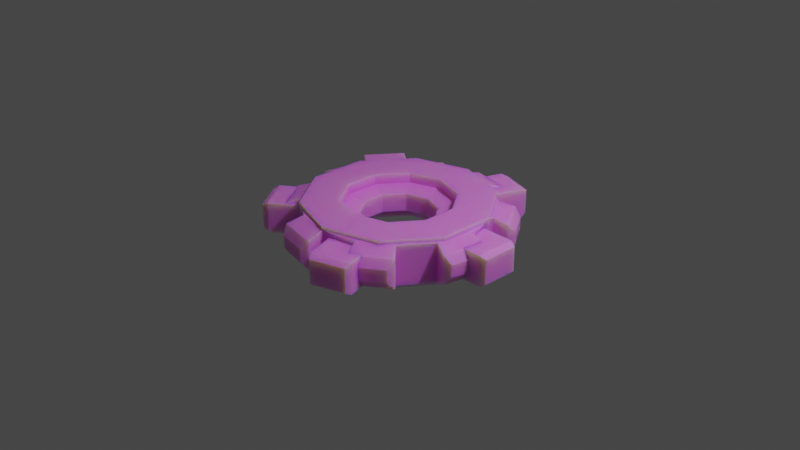 # Source: Cogs.blend  (saved by Blender 3.6.11; exported with 4.5.12 LTS)
import bpy
from mathutils import Matrix  # noqa: F401  (used for matrix-valued properties, if any)

bpy.ops.wm.read_factory_settings(use_empty=True)
scene = bpy.context.scene
scene.name = 'Scene'

# ---- collections
col_collection = bpy.data.collections.new('Collection'); scene.collection.children.link(col_collection)

# ---- images (referenced by path relative to the original .blend; pixels are not part of the script)
import os
ASSET_DIR = os.environ.get("B2B_ASSET_DIR", "")  # directory of the original .blend (textures are referenced by path, not embedded)
HERE = os.path.dirname(os.path.abspath(__file__))  # packed textures are extracted next to this script under _unpacked/

def load_image(name, relpath, width, height, colorspace="sRGB"):
    """Load a texture the original file referenced (path relative to the .blend, or extracted next to this script)."""
    p = next((c for c in (os.path.join(HERE, relpath), os.path.join(ASSET_DIR, relpath)) if relpath and os.path.exists(c)), "")
    if p:
        img = bpy.data.images.load(p, check_existing=True)
        img.name = name
    else:  # same state as the original file: an image datablock whose file is absent (Cycles renders it pink)
        img = bpy.data.images.new(name, width, height)
        img.source = "FILE"
        img.filepath = "//" + (relpath or name)
    img.colorspace_settings.name = colorspace
    return img
img_rust_texture_jpg = load_image('rust_texture.jpg', 'rust_texture.jpg', 1024, 1024, 'sRGB')

# ---- materials (node trees are filled in below, after node groups)
mat_cog = bpy.data.materials.new('Cog')
mat_cog.use_transparent_shadow = False

# ---- material node trees
mat_cog.use_nodes = True; mat_cog.node_tree.nodes.clear()
_N = mat_cog.node_tree.nodes; _L = mat_cog.node_tree.links
n0 = _N.new('ShaderNodeBsdfPrincipled'); n0.name = 'Principled BSDF'; n0.location = (10, 300)
n0.distribution = 'GGX'
n0.subsurface_method = 'RANDOM_WALK_SKIN'
n0.inputs[3].default_value = 1.45
n0.inputs[8].default_value = 1.0
n0.inputs[27].default_value = (0.0, 0.0, 0.0, 1.0)
n0.inputs[28].default_value = 1.0
n1 = _N.new('ShaderNodeOutputMaterial'); n1.name = 'Material Output'; n1.location = (300, 300)
n2 = _N.new('ShaderNodeTexImage'); n2.name = 'Image Texture'; n2.location = (-671, 154)
n2.image = img_rust_texture_jpg
n3 = _N.new('ShaderNodeMix'); n3.name = 'Mix'; n3.location = (-160, 180)
n3.data_type = 'RGBA'
n3.inputs[7].default_value = (0.8, 0.8, 0.8, 1.0)
_L.new(n0.outputs[0], n1.inputs[0])
_L.new(n2.outputs[0], n3.inputs[6])
_L.new(n2.outputs[0], n3.inputs[0])
_L.new(n2.outputs[0], n0.inputs[10])
_L.new(n3.outputs[2], n0.inputs[0])
n1.is_active_output = True

# ---- world
world_world = bpy.data.worlds.new('World'); scene.world = world_world
world_world.use_nodes = True; world_world.node_tree.nodes.clear()
_N = world_world.node_tree.nodes; _L = world_world.node_tree.links
n0 = _N.new('ShaderNodeOutputWorld'); n0.name = 'World Output'; n0.location = (300, 300)
n1 = _N.new('ShaderNodeBackground'); n1.name = 'Background'; n1.location = (10, 300)
n1.inputs[0].default_value = (0.05088, 0.05088, 0.05088, 1.0)
_L.new(n1.outputs[0], n0.inputs[0])
n0.is_active_output = True
world_world.color = (0.05088, 0.05088, 0.05088)
world_world.use_sun_shadow = False
world_world.sun_shadow_jitter_overblur = 0.0

# ---- cameras
cam_camera = bpy.data.cameras.new('Camera')
cam_camera.clip_end = 100.0
cam_camera.ortho_scale = 7.314

# ---- lights
light_light = bpy.data.lights.new('Light', 'POINT')
light_light.transmission_factor = 0.0
light_light.energy = 1000.0
light_light.shadow_soft_size = 0.1
light_light.shadow_maximum_resolution = 0.006
light_light.use_absolute_resolution = True

# ---- meshes
me_cylinder = bpy.data.meshes.new('Cylinder')
me_cylinder.from_pydata([(-2.455e-07, 1.0, -0.215), (-2.455e-07, 1.0, 0.215), (0.3827, 0.9239, -0.215), (0.3827, 0.9239, 0.215), (0.7071, 0.7071, -0.215), (0.7071, 0.7071, 0.215), (0.9239, 0.3827, -0.215), (0.9239, 0.3827, 0.215), (1.0, -1.148e-07, -0.215), (1.0, -1.148e-07, 0.215), (0.9239, -0.3827, -0.215), (0.9239, -0.3827, 0.215), (0.7071, -0.7071, -0.215), (0.7071, -0.7071, 0.215), (0.3827, -0.9239, -0.215), (0.3827, -0.9239, 0.215), (-2.455e-07, -1.0, -0.215), (-2.455e-07, -1.0, 0.215), (-0.3827, -0.9239, -0.215), (-0.3827, -0.9239, 0.215), (-0.7071, -0.7071, -0.215), (-0.7071, -0.7071, 0.215), (-0.9239, -0.3827, -0.215), (-0.9239, -0.3827, 0.215), (-1.0, -1.148e-07, -0.215), (-1.0, -1.148e-07, 0.215), (-0.9239, 0.3827, -0.215), (-0.9239, 0.3827, 0.215), (-0.7071, 0.7071, -0.215), (-0.7071, 0.7071, 0.215), (-0.3827, 0.9239, -0.215), (-0.3827, 0.9239, 0.215), (-2.455e-07, 0.7421, -0.2069), (-2.455e-07, 0.7421, 0.2069), (0.284, 0.6856, -0.2069), (0.284, 0.6856, 0.2069), (0.5247, 0.5247, -0.2069), (0.5247, 0.5247, 0.2069), (0.6856, 0.284, -0.2069), (0.6856, 0.284, 0.2069), (0.7421, -1.455e-07, -0.2069), (0.7421, -1.455e-07, 0.2069), (0.6856, -0.284, -0.2069), (0.6856, -0.284, 0.2069), (0.5247, -0.5247, -0.2069), (0.5247, -0.5247, 0.2069), (0.284, -0.6856, -0.2069), (0.284, -0.6856, 0.2069), (-2.455e-07, -0.7421, -0.2069), (-2.455e-07, -0.7421, 0.2069), (-0.284, -0.6856, -0.2069), (-0.284, -0.6856, 0.2069), (-0.5247, -0.5247, -0.2069), (-0.5247, -0.5247, 0.2069), (-0.6856, -0.284, -0.2069), (-0.6856, -0.284, 0.2069), (-0.7421, -1.455e-07, -0.2069), (-0.7421, -1.455e-07, 0.2069), (-0.6856, 0.284, -0.2069), (-0.6856, 0.284, 0.2069), (-0.5247, 0.5247, -0.2069), (-0.5247, 0.5247, 0.2069), (-0.284, 0.6856, -0.2069), (-0.284, 0.6856, 0.2069), (-5.575e-07, 0.7456, -0.09166), (-5.575e-07, 0.7456, 0.09166), (0.2853, 0.6889, -0.09166), (0.2853, 0.6889, 0.09166), (0.5272, 0.5272, -0.09166), (0.5272, 0.5272, 0.09166), (0.6889, 0.2853, -0.09166), (0.6889, 0.2853, 0.09166), (0.7456, -1.064e-07, -0.09166), (0.7456, -1.064e-07, 0.09166), (0.6889, -0.2853, -0.09166), (0.6889, -0.2853, 0.09166), (0.5272, -0.5272, -0.09166), (0.5272, -0.5272, 0.09166), (0.2853, -0.6889, -0.09166), (0.2853, -0.6889, 0.09166), (-5.575e-07, -0.7456, -0.09166), (-5.575e-07, -0.7456, 0.09166), (-0.2853, -0.6889, -0.09166), (-0.2853, -0.6889, 0.09166), (-0.5272, -0.5272, -0.09166), (-0.5272, -0.5272, 0.09166), (-0.6889, -0.2853, -0.09166), (-0.6889, -0.2853, 0.09166), (-0.7456, -1.064e-07, -0.09166), (-0.7456, -1.064e-07, 0.09166), (-0.6889, 0.2853, -0.09166), (-0.6889, 0.2853, 0.09166), (-0.5272, 0.5272, -0.09166), (-0.5272, 0.5272, 0.09166), (-0.2853, 0.6889, -0.09166), (-0.2853, 0.6889, 0.09166), (-8.886e-07, 0.4651, -0.05718), (-8.886e-07, 0.4651, 0.05718), (0.178, 0.4297, -0.05718), (0.178, 0.4297, 0.05718), (0.3289, 0.3289, -0.05718), (0.3289, 0.3289, 0.05718), (0.4297, 0.178, -0.05718), (0.4297, 0.178, 0.05718), (0.4651, -1.544e-07, -0.05718), (0.4651, -1.544e-07, 0.05718), (0.4297, -0.178, -0.05718), (0.4297, -0.178, 0.05718), (0.3289, -0.3289, -0.05718), (0.3289, -0.3289, 0.05718), (0.178, -0.4297, -0.05718), (0.178, -0.4297, 0.05718), (-8.886e-07, -0.4651, -0.05718), (-8.886e-07, -0.4651, 0.05718), (-0.178, -0.4297, -0.05718), (-0.178, -0.4297, 0.05718), (-0.3289, -0.3289, -0.05718), (-0.3289, -0.3289, 0.05718), (-0.4297, -0.178, -0.05718), (-0.4297, -0.178, 0.05718), (-0.4651, -1.544e-07, -0.05718), (-0.4651, -1.544e-07, 0.05718), (-0.4297, 0.178, -0.05718), (-0.4297, 0.178, 0.05718), (-0.3289, 0.3289, -0.05718), (-0.3289, 0.3289, 0.05718), (-0.178, 0.4297, -0.05718), (-0.178, 0.4297, 0.05718), (-2.455e-07, 1.0, -0.215), (0.3827, 0.9239, -0.215), (0.3827, 0.9239, 0.215), (-2.455e-07, 1.0, 0.215), (0.7071, 0.7071, 0.215), (0.7071, 0.7071, -0.215), (0.9239, 0.3827, -0.215), (0.9239, 0.3827, 0.215), (1.0, -1.148e-07, 0.215), (1.0, -1.148e-07, -0.215), (0.9239, -0.3827, -0.215), (0.9239, -0.3827, 0.215), (0.7071, -0.7071, 0.215), (0.7071, -0.7071, -0.215), (0.3827, -0.9239, -0.215), (0.3827, -0.9239, 0.215), (-2.455e-07, -1.0, 0.215), (-2.455e-07, -1.0, -0.215), (-0.3827, -0.9239, -0.215), (-0.3827, -0.9239, 0.215), (-0.7071, -0.7071, 0.215), (-0.7071, -0.7071, -0.215), (-0.9239, -0.3827, -0.215), (-0.9239, -0.3827, 0.215), (-1.0, -1.148e-07, 0.215), (-1.0, -1.148e-07, -0.215), (-0.9239, 0.3827, -0.215), (-0.9239, 0.3827, 0.215), (-0.7071, 0.7071, 0.215), (-0.7071, 0.7071, -0.215), (-0.3827, 0.9239, -0.215), (-0.3827, 0.9239, 0.215), (-1.463e-07, 1.177, -0.1556), (0.06505, 1.23, -0.06734), (0.4037, 1.161, -0.06734), (0.4455, 1.088, -0.1557), (0.4455, 1.088, 0.1557), (0.4037, 1.161, 0.06734), (0.06505, 1.23, 0.06734), (-1.463e-07, 1.177, 0.1556), (0.8215, 0.8306, 0.1565), (0.9025, 0.8233, 0.06734), (0.9025, 0.8233, -0.06734), (0.8215, 0.8306, -0.1565), (1.095, 0.531, -0.06734), (1.073, 0.4493, -0.1567), (1.073, 0.4493, 0.1567), (1.095, 0.531, 0.06734), (1.16, -4.474e-08, 0.1571), (1.212, -0.06512, 0.06734), (1.212, -0.06512, -0.06734), (1.16, -4.474e-08, -0.1571), (1.144, -0.4105, -0.06734), (1.072, -0.4489, -0.157), (1.072, -0.4489, 0.157), (1.144, -0.4105, 0.06734), (0.8222, -0.8314, 0.1561), (0.8111, -0.916, 0.06734), (0.8111, -0.916, -0.06734), (0.8222, -0.8314, -0.1561), (0.5236, -1.111, -0.06734), (0.4452, -1.087, -0.1559), (0.4452, -1.087, 0.1559), (0.5236, -1.111, 0.06734), (-1.463e-07, -1.177, 0.1556), (-0.06505, -1.23, 0.06734), (-0.06505, -1.23, -0.06734), (-1.463e-07, -1.177, -0.1556), (-0.4037, -1.161, -0.06734), (-0.4455, -1.088, -0.1557), (-0.4455, -1.088, 0.1557), (-0.4037, -1.161, 0.06734), (-0.8215, -0.8306, 0.1565), (-0.9025, -0.8233, 0.06734), (-0.9025, -0.8233, -0.06734), (-0.8215, -0.8306, -0.1565), (-1.095, -0.531, -0.06734), (-1.073, -0.4493, -0.1567), (-1.073, -0.4493, 0.1567), (-1.095, -0.531, 0.06734), (-1.16, -4.474e-08, 0.1571), (-1.212, 0.06512, 0.06734), (-1.212, 0.06512, -0.06734), (-1.16, -4.474e-08, -0.1571), (-1.144, 0.4105, -0.06734), (-1.072, 0.4489, -0.157), (-1.072, 0.4489, 0.157), (-1.144, 0.4105, 0.06734), (-0.8222, 0.8314, 0.1561), (-0.8111, 0.916, 0.06734), (-0.8111, 0.916, -0.06734), (-0.8222, 0.8314, -0.1561), (-0.5236, 1.111, -0.06734), (-0.4452, 1.087, -0.1559), (-0.4452, 1.087, 0.1559), (-0.5236, 1.111, 0.06734)], [], [(6, 4, 133, 134), (2, 3, 5, 4), (13, 15, 143, 140), (6, 7, 9, 8), (23, 22, 150, 151), (10, 11, 13, 12), (4, 5, 132, 133), (14, 15, 17, 16), (14, 12, 141, 142), (18, 19, 21, 20), (21, 23, 151, 148), (22, 23, 25, 24), (31, 30, 158, 159), (26, 27, 29, 28), (12, 13, 140, 141), (30, 31, 1, 0), (27, 25, 57, 59), (16, 18, 50, 48), (19, 17, 49, 51), (8, 10, 42, 40), (26, 28, 60, 58), (0, 2, 34, 32), (11, 9, 41, 43), (29, 27, 59, 61), (3, 1, 33, 35), (18, 20, 52, 50), (21, 19, 51, 53), (10, 12, 44, 42), (28, 30, 62, 60), (13, 11, 43, 45), (31, 29, 61, 63), (2, 4, 36, 34), (20, 22, 54, 52), (5, 3, 35, 37), (23, 21, 53, 55), (12, 14, 46, 44), (30, 0, 32, 62), (15, 13, 45, 47), (1, 31, 63, 33), (4, 6, 38, 36), (22, 24, 56, 54), (7, 5, 37, 39), (25, 23, 55, 57), (14, 16, 48, 46), (17, 15, 47, 49), (6, 8, 40, 38), (24, 26, 58, 56), (9, 7, 39, 41), (51, 49, 81, 83), (36, 38, 70, 68), (33, 63, 95, 65), (50, 52, 84, 82), (39, 37, 69, 71), (53, 51, 83, 85), (38, 40, 72, 70), (52, 54, 86, 84), (41, 39, 71, 73), (55, 53, 85, 87), (40, 42, 74, 72), (54, 56, 88, 86), (43, 41, 73, 75), (57, 55, 87, 89), (42, 44, 76, 74), (56, 58, 90, 88), (45, 43, 75, 77), (59, 57, 89, 91), (44, 46, 78, 76), (58, 60, 92, 90), (47, 45, 77, 79), (32, 34, 66, 64), (61, 59, 91, 93), (46, 48, 80, 78), (35, 33, 65, 67), (60, 62, 94, 92), (49, 47, 79, 81), (34, 36, 68, 66), (63, 61, 93, 95), (48, 50, 82, 80), (37, 35, 67, 69), (62, 32, 64, 94), (79, 77, 109, 111), (64, 66, 98, 96), (93, 91, 123, 125), (78, 80, 112, 110), (67, 65, 97, 99), (92, 94, 126, 124), (81, 79, 111, 113), (66, 68, 100, 98), (95, 93, 125, 127), (80, 82, 114, 112), (69, 67, 99, 101), (94, 64, 96, 126), (83, 81, 113, 115), (68, 70, 102, 100), (65, 95, 127, 97), (82, 84, 116, 114), (71, 69, 101, 103), (85, 83, 115, 117), (70, 72, 104, 102), (84, 86, 118, 116), (73, 71, 103, 105), (87, 85, 117, 119), (72, 74, 106, 104), (86, 88, 120, 118), (75, 73, 105, 107), (89, 87, 119, 121), (74, 76, 108, 106), (88, 90, 122, 120), (77, 75, 107, 109), (91, 89, 121, 123), (76, 78, 110, 108), (90, 92, 124, 122), (97, 127, 126, 96), (127, 125, 124, 126), (125, 123, 122, 124), (123, 121, 120, 122), (121, 119, 118, 120), (119, 117, 116, 118), (117, 115, 114, 116), (115, 113, 112, 114), (113, 111, 110, 112), (111, 109, 108, 110), (109, 107, 106, 108), (107, 105, 104, 106), (105, 103, 102, 104), (103, 101, 100, 102), (101, 99, 98, 100), (99, 97, 96, 98), (149, 148, 200, 203), (135, 134, 173, 174), (146, 145, 195, 197), (134, 133, 171, 173), (147, 146, 197, 198), (158, 157, 219, 221), (131, 130, 164, 167), (15, 14, 142, 143), (5, 7, 135, 132), (7, 6, 134, 135), (24, 25, 152, 153), (26, 24, 153, 154), (16, 17, 144, 145), (25, 27, 155, 152), (18, 16, 145, 146), (8, 9, 136, 137), (27, 26, 154, 155), (17, 19, 147, 144), (10, 8, 137, 138), (2, 0, 128, 129), (19, 18, 146, 147), (9, 11, 139, 136), (1, 3, 130, 131), (11, 10, 138, 139), (28, 29, 156, 157), (0, 1, 131, 128), (30, 28, 157, 158), (3, 2, 129, 130), (20, 21, 148, 149), (29, 31, 159, 156), (22, 20, 149, 150), (128, 131, 167, 160), (132, 135, 174, 168), (136, 139, 182, 176), (140, 143, 190, 184), (144, 147, 198, 192), (148, 151, 206, 200), (152, 155, 214, 208), (156, 159, 222, 216), (133, 132, 168, 171), (202, 201, 207, 204), (137, 136, 176, 179), (151, 150, 205, 206), (178, 177, 183, 180), (150, 149, 203, 205), (139, 138, 181, 182), (153, 152, 208, 211), (138, 137, 179, 181), (210, 209, 215, 212), (141, 140, 184, 187), (155, 154, 213, 214), (186, 185, 191, 188), (154, 153, 211, 213), (143, 142, 189, 190), (161, 166, 165, 162), (157, 156, 216, 219), (142, 141, 187, 189), (170, 169, 175, 172), (218, 217, 223, 220), (145, 144, 192, 195), (130, 129, 163, 164), (159, 158, 221, 222), (194, 193, 199, 196), (161, 162, 163, 160), (165, 166, 167, 164), (160, 167, 166, 161), (164, 163, 162, 165), (169, 170, 171, 168), (170, 172, 173, 171), (175, 169, 168, 174), (174, 173, 172, 175), (177, 178, 179, 176), (178, 180, 181, 179), (183, 177, 176, 182), (182, 181, 180, 183), (185, 186, 187, 184), (186, 188, 189, 187), (191, 185, 184, 190), (190, 189, 188, 191), (193, 194, 195, 192), (194, 196, 197, 195), (199, 193, 192, 198), (198, 197, 196, 199), (201, 202, 203, 200), (202, 204, 205, 203), (207, 201, 200, 206), (206, 205, 204, 207), (209, 210, 211, 208), (210, 212, 213, 211), (215, 209, 208, 214), (214, 213, 212, 215), (217, 218, 219, 216), (218, 220, 221, 219), (223, 217, 216, 222), (222, 221, 220, 223), (129, 128, 160, 163)])
_uv = me_cylinder.uv_layers.new(name='UVMap')
_uv.uv.foreach_set('vector', [0.4448, 0.4448, 0.4448, 0.4448, 0.4448, 0.4448, 0.4448, 0.4448, 0.8673, 0.5665, 0.8673, 0.469, 0.9297, 0.469, 0.9297, 0.5665, 0.4448, 0.4448, 0.4448, 0.4448, 0.4448, 0.4448, 0.4448, 0.4448, 0.7764, 0.9048, 0.7764, 0.8073, 0.8649, 0.8073, 0.8649, 0.9048, 0.4448, 0.4448, 0.4448, 0.4448, 0.4448, 0.4448, 0.4448, 0.4448, 0.8549, 0.3321, 0.8549, 0.2346, 0.9175, 0.2346, 0.9175, 0.3321, 0.4448, 0.4448, 0.4448, 0.4448, 0.4448, 0.4448, 0.4448, 0.4448, 0.8549, 0.09751, 0.8549, 0.0, 0.9433, 0.0, 0.9433, 0.09751, 0.4448, 0.4448, 0.4448, 0.4448, 0.4448, 0.4448, 0.4448, 0.4448, 0.8649, 0.9048, 0.8649, 0.8073, 0.9274, 0.8073, 0.9274, 0.9048, 0.4448, 0.4448, 0.4448, 0.4448, 0.4448, 0.4448, 0.4448, 0.4448, 0.4448, 0.9071, 0.4448, 0.8096, 0.5333, 0.8096, 0.5333, 0.9071, 0.4448, 0.4448, 0.4448, 0.4448, 0.4448, 0.4448, 0.4448, 0.4448, 0.8549, 0.4296, 0.8549, 0.3321, 0.9175, 0.3321, 0.9175, 0.4296, 0.4448, 0.4448, 0.4448, 0.4448, 0.4448, 0.4448, 0.4448, 0.4448, 0.8549, 0.195, 0.8549, 0.09751, 0.9433, 0.09751, 0.9433, 0.195, 0.09642, 0.4109, 0.03386, 0.3484, 0.08248, 0.3159, 0.1289, 0.3623, 0.3484, 0.4786, 0.4109, 0.5412, 0.3623, 0.5737, 0.3159, 0.5273, 0.03386, 0.09642, 0.09642, 0.03386, 0.1289, 0.08248, 0.08248, 0.1289, 0.03386, 0.5412, 0.09642, 0.4786, 0.1289, 0.5273, 0.08248, 0.5737, 0.3484, 0.8557, 0.2666, 0.8896, 0.2552, 0.8322, 0.3159, 0.8071, 0.09642, 0.8557, 0.03386, 0.7932, 0.08248, 0.7607, 0.1289, 0.8071, 0.3484, 0.03386, 0.4109, 0.09642, 0.3623, 0.1289, 0.3159, 0.08248, 0.1782, 0.4448, 0.09642, 0.4109, 0.1289, 0.3623, 0.1896, 0.3874, 0.4109, 0.3484, 0.3484, 0.4109, 0.3159, 0.3623, 0.3623, 0.3159, 0.4109, 0.5412, 0.4448, 0.6229, 0.3874, 0.6344, 0.3623, 0.5737, -2.764e-08, 0.1782, 0.03386, 0.09642, 0.08248, 0.1289, 0.05736, 0.1896, 0.09642, 0.4786, 0.1782, 0.4448, 0.1896, 0.5021, 0.1289, 0.5273, 0.2666, 0.8896, 0.1782, 0.8896, 0.1896, 0.8322, 0.2552, 0.8322, 0.2666, -6.31e-09, 0.3484, 0.03386, 0.3159, 0.08248, 0.2552, 0.05736, 0.2666, 0.4448, 0.1782, 0.4448, 0.1896, 0.3874, 0.2552, 0.3874, 0.03386, 0.7932, -1.501e-08, 0.7114, 0.05736, 0.7, 0.08248, 0.7607, 0.4448, 0.6229, 0.4448, 0.7114, 0.3874, 0.7, 0.3874, 0.6344, 0.4448, 0.2666, 0.4109, 0.3484, 0.3623, 0.3159, 0.3874, 0.2552, -2.74e-08, 0.2666, -2.764e-08, 0.1782, 0.05736, 0.1896, 0.05736, 0.2552, 0.1782, 0.4448, 0.2666, 0.4448, 0.2552, 0.5021, 0.1896, 0.5021, 0.1782, 0.8896, 0.09642, 0.8557, 0.1289, 0.8071, 0.1896, 0.8322, 0.1782, -6.069e-09, 0.2666, -6.31e-09, 0.2552, 0.05736, 0.1896, 0.05736, 0.3484, 0.4109, 0.2666, 0.4448, 0.2552, 0.3874, 0.3159, 0.3623, -1.501e-08, 0.7114, -1.477e-08, 0.6229, 0.05736, 0.6344, 0.05736, 0.7, 0.4448, 0.7114, 0.4109, 0.7932, 0.3623, 0.7607, 0.3874, 0.7, 0.4448, 0.1782, 0.4448, 0.2666, 0.3874, 0.2552, 0.3874, 0.1896, 0.03386, 0.3484, -2.74e-08, 0.2666, 0.05736, 0.2552, 0.08248, 0.3159, 0.2666, 0.4448, 0.3484, 0.4786, 0.3159, 0.5273, 0.2552, 0.5021, 0.09642, 0.03386, 0.1782, -6.069e-09, 0.1896, 0.05736, 0.1289, 0.08248, -1.477e-08, 0.6229, 0.03386, 0.5412, 0.08248, 0.5737, 0.05736, 0.6344, 0.4109, 0.7932, 0.3484, 0.8557, 0.3159, 0.8071, 0.3623, 0.7607, 0.4109, 0.09642, 0.4448, 0.1782, 0.3874, 0.1896, 0.3623, 0.1289, 0.8026, 0.2341, 0.8026, 0.1735, 0.8287, 0.1737, 0.8287, 0.2346, 0.8026, 0.6564, 0.8026, 0.5958, 0.8287, 0.596, 0.8287, 0.6569, 0.7764, 0.6427, 0.7764, 0.577, 0.8026, 0.5769, 0.8026, 0.6428, 0.8287, 0.2352, 0.8287, 0.2816, 0.8026, 0.2812, 0.8026, 0.2346, 0.8287, 0.1077, 0.8287, 0.04703, 0.8549, 0.04658, 0.8549, 0.1075, 0.8287, 0.2816, 0.8287, 0.2352, 0.8549, 0.2346, 0.8549, 0.2812, 0.8026, 0.5958, 0.8026, 0.5302, 0.8287, 0.53, 0.8287, 0.596, 0.8287, 0.2816, 0.8287, 0.3422, 0.8026, 0.3421, 0.8026, 0.2812, 0.8287, 0.1733, 0.8287, 0.1077, 0.8549, 0.1075, 0.8549, 0.1735, 0.8287, 0.3422, 0.8287, 0.2816, 0.8549, 0.2812, 0.8549, 0.3421, 0.8026, 0.5302, 0.8026, 0.4695, 0.8287, 0.469, 0.8287, 0.53, 0.8287, 0.3422, 0.8287, 0.4079, 0.8026, 0.408, 0.8026, 0.3421, 0.8287, 0.234, 0.8287, 0.1733, 0.8549, 0.1735, 0.8549, 0.2344, 0.8287, 0.4079, 0.8287, 0.3422, 0.8549, 0.3421, 0.8549, 0.408, 0.8026, 0.2352, 0.8026, 0.2817, 0.7764, 0.2813, 0.7764, 0.2346, 0.8287, 0.4079, 0.8287, 0.4686, 0.8026, 0.469, 0.8026, 0.408, 0.8026, 0.04716, 0.8026, 0.0006644, 0.8287, 4.322e-09, 0.8287, 0.04672, 0.8287, 0.4686, 0.8287, 0.4079, 0.8549, 0.408, 0.8549, 0.469, 0.8026, 0.2817, 0.8026, 0.3424, 0.7764, 0.3423, 0.7764, 0.2813, 0.7764, 0.2339, 0.7764, 0.1874, 0.8026, 0.1879, 0.8026, 0.2346, 0.8026, 0.1079, 0.8026, 0.04716, 0.8287, 0.04672, 0.8287, 0.1077, 0.7764, 0.06107, 0.7764, 0.0004453, 0.8026, 8.051e-09, 0.8026, 0.06091, 0.7764, 0.5163, 0.7764, 0.4698, 0.8026, 0.4692, 0.8026, 0.5159, 0.8026, 0.3424, 0.8026, 0.4081, 0.7764, 0.4082, 0.7764, 0.3423, 0.7764, 0.7033, 0.7764, 0.6427, 0.8026, 0.6428, 0.8026, 0.7037, 0.7764, 0.1874, 0.7764, 0.1267, 0.8026, 0.1269, 0.8026, 0.1879, 0.8026, 0.1735, 0.8026, 0.1079, 0.8287, 0.1077, 0.8287, 0.1737, 0.8026, 0.7028, 0.8026, 0.6564, 0.8287, 0.6569, 0.8287, 0.7035, 0.7764, 0.577, 0.7764, 0.5163, 0.8026, 0.5159, 0.8026, 0.5769, 0.8026, 0.4081, 0.8026, 0.4687, 0.7764, 0.4692, 0.7764, 0.4082, 0.8287, 0.04703, 0.8287, 0.0006658, 0.8549, 3.18e-09, 0.8549, 0.04658, 0.7764, 0.1267, 0.7764, 0.06107, 0.8026, 0.06091, 0.8026, 0.1269, 0.47, 0.07189, 0.5167, 0.02524, 0.552, 0.07813, 0.5229, 0.1072, 0.4448, 0.5305, 0.4448, 0.4645, 0.5072, 0.4769, 0.5072, 0.518, 0.7045, 0.3064, 0.6436, 0.3316, 0.6312, 0.2693, 0.6692, 0.2535, 0.7512, 0.4035, 0.7764, 0.4645, 0.7141, 0.4769, 0.6983, 0.4389, 0.7764, 0.1328, 0.7764, 0.1988, 0.7141, 0.1864, 0.7141, 0.1452, 0.5167, 0.638, 0.47, 0.5914, 0.5229, 0.5561, 0.552, 0.5852, 0.4448, 0.1328, 0.47, 0.07189, 0.5229, 0.1072, 0.5072, 0.1452, 0.4448, 0.4645, 0.47, 0.4035, 0.5229, 0.4389, 0.5072, 0.4769, 0.7512, 0.2598, 0.7045, 0.3064, 0.6692, 0.2535, 0.6983, 0.2244, 0.7764, 0.4645, 0.7764, 0.5305, 0.7141, 0.518, 0.7141, 0.4769, 0.7512, 0.07189, 0.7764, 0.1328, 0.7141, 0.1452, 0.6983, 0.1072, 0.47, 0.5914, 0.4448, 0.5305, 0.5072, 0.518, 0.5229, 0.5561, 0.4448, 0.1988, 0.4448, 0.1328, 0.5072, 0.1452, 0.5072, 0.1864, 0.47, 0.4035, 0.5167, 0.3569, 0.552, 0.4098, 0.5229, 0.4389, 0.7764, 0.1988, 0.7512, 0.2598, 0.6983, 0.2244, 0.7141, 0.1864, 0.7764, 0.5305, 0.7512, 0.5914, 0.6983, 0.5561, 0.7141, 0.518, 0.7045, 0.02525, 0.7512, 0.07189, 0.6983, 0.1072, 0.6692, 0.07813, 0.47, 0.2598, 0.4448, 0.1988, 0.5072, 0.1864, 0.5229, 0.2244, 0.5167, 0.3569, 0.5776, 0.3316, 0.59, 0.394, 0.552, 0.4098, 0.7512, 0.5914, 0.7045, 0.638, 0.6692, 0.5852, 0.6983, 0.5561, 0.6436, 2.819e-08, 0.7045, 0.02525, 0.6692, 0.07813, 0.6312, 0.06238, 0.5167, 0.3064, 0.47, 0.2598, 0.5229, 0.2244, 0.552, 0.2535, 0.5776, 0.3316, 0.6436, 0.3316, 0.6312, 0.394, 0.59, 0.394, 0.7045, 0.638, 0.6436, 0.6633, 0.6312, 0.6009, 0.6692, 0.5852, 0.5776, -1.554e-09, 0.6436, 2.819e-08, 0.6312, 0.06238, 0.59, 0.06238, 0.5776, 0.3316, 0.5167, 0.3064, 0.552, 0.2535, 0.59, 0.2693, 0.6436, 0.3316, 0.7045, 0.3569, 0.6692, 0.4098, 0.6312, 0.394, 0.6436, 0.6633, 0.5776, 0.6633, 0.59, 0.6009, 0.6312, 0.6009, 0.5167, 0.02524, 0.5776, -1.554e-09, 0.59, 0.06238, 0.552, 0.07813, 0.6436, 0.3316, 0.5776, 0.3316, 0.59, 0.2693, 0.6312, 0.2693, 0.7045, 0.3569, 0.7512, 0.4035, 0.6983, 0.4389, 0.6692, 0.4098, 0.5776, 0.6633, 0.5167, 0.638, 0.552, 0.5852, 0.59, 0.6009, 0.4448, 0.7716, 0.4448, 0.7305, 0.4707, 0.7305, 0.4707, 0.7716, 0.4448, 0.7305, 0.4448, 0.6924, 0.4707, 0.6924, 0.4707, 0.7305, 0.4448, 0.6924, 0.4448, 0.6633, 0.4707, 0.6633, 0.4707, 0.6924, 0.5226, 0.8095, 0.5226, 0.7715, 0.5485, 0.7715, 0.5485, 0.8095, 0.5226, 0.7715, 0.5226, 0.7303, 0.5485, 0.7303, 0.5485, 0.7715, 0.5226, 0.7303, 0.5226, 0.6923, 0.5485, 0.6923, 0.5485, 0.7303, 0.5226, 0.6923, 0.5226, 0.6633, 0.5485, 0.6633, 0.5485, 0.6923, 0.4707, 0.8096, 0.4707, 0.7716, 0.4967, 0.7716, 0.4967, 0.8096, 0.4707, 0.7716, 0.4707, 0.7305, 0.4967, 0.7305, 0.4967, 0.7716, 0.4707, 0.7305, 0.4707, 0.6924, 0.4967, 0.6924, 0.4967, 0.7305, 0.4707, 0.6924, 0.4707, 0.6633, 0.4967, 0.6633, 0.4967, 0.6924, 0.4967, 0.8095, 0.4967, 0.7715, 0.5226, 0.7715, 0.5226, 0.8095, 0.4967, 0.7715, 0.4967, 0.7303, 0.5226, 0.7303, 0.5226, 0.7715, 0.4967, 0.7303, 0.4967, 0.6923, 0.5226, 0.6923, 0.5226, 0.7303, 0.4967, 0.6923, 0.4967, 0.6633, 0.5226, 0.6633, 0.5226, 0.6923, 0.4448, 0.8096, 0.4448, 0.7716, 0.4707, 0.7716, 0.4707, 0.8096, 0.9175, 0.3321, 0.9175, 0.2346, 0.9484, 0.2478, 0.9484, 0.3188, 0.7758, 0.8701, 0.7758, 0.9676, 0.7397, 0.9544, 0.7397, 0.8833, 0.6277, 0.8635, 0.6274, 0.775, 0.6669, 0.767, 0.6669, 0.8701, 0.8129, 0.7097, 0.8135, 0.7982, 0.7764, 0.8073, 0.7764, 0.7037, 0.9419, 0.7037, 0.9419, 0.8012, 0.9082, 0.7878, 0.9082, 0.7172, 0.7305, 0.8611, 0.7311, 0.7726, 0.769, 0.7668, 0.769, 0.8701, 0.5485, 0.8621, 0.5488, 0.7736, 0.588, 0.767, 0.588, 0.8701, 0.4448, 0.4448, 0.4448, 0.4448, 0.4448, 0.4448, 0.4448, 0.4448, 0.4448, 0.4448, 0.4448, 0.4448, 0.4448, 0.4448, 0.4448, 0.4448, 0.4448, 0.4448, 0.4448, 0.4448, 0.4448, 0.4448, 0.4448, 0.4448, 0.4448, 0.4448, 0.4448, 0.4448, 0.4448, 0.4448, 0.4448, 0.4448, 0.4448, 0.4448, 0.4448, 0.4448, 0.4448, 0.4448, 0.4448, 0.4448, 0.4448, 0.4448, 0.4448, 0.4448, 0.4448, 0.4448, 0.4448, 0.4448, 0.4448, 0.4448, 0.4448, 0.4448, 0.4448, 0.4448, 0.4448, 0.4448, 0.4448, 0.4448, 0.4448, 0.4448, 0.4448, 0.4448, 0.4448, 0.4448, 0.4448, 0.4448, 0.4448, 0.4448, 0.4448, 0.4448, 0.4448, 0.4448, 0.4448, 0.4448, 0.4448, 0.4448, 0.4448, 0.4448, 0.4448, 0.4448, 0.4448, 0.4448, 0.4448, 0.4448, 0.4448, 0.4448, 0.4448, 0.4448, 0.4448, 0.4448, 0.4448, 0.4448, 0.4448, 0.4448, 0.4448, 0.4448, 0.4448, 0.4448, 0.4448, 0.4448, 0.4448, 0.4448, 0.4448, 0.4448, 0.4448, 0.4448, 0.4448, 0.4448, 0.4448, 0.4448, 0.4448, 0.4448, 0.4448, 0.4448, 0.4448, 0.4448, 0.4448, 0.4448, 0.4448, 0.4448, 0.4448, 0.4448, 0.4448, 0.4448, 0.4448, 0.4448, 0.4448, 0.4448, 0.4448, 0.4448, 0.4448, 0.4448, 0.4448, 0.4448, 0.4448, 0.4448, 0.4448, 0.4448, 0.4448, 0.4448, 0.4448, 0.4448, 0.4448, 0.4448, 0.4448, 0.4448, 0.4448, 0.4448, 0.4448, 0.4448, 0.4448, 0.4448, 0.4448, 0.4448, 0.4448, 0.4448, 0.4448, 0.4448, 0.4448, 0.4448, 0.4448, 0.4448, 0.4448, 0.4448, 0.4448, 0.4448, 0.4448, 0.4448, 0.4448, 0.4448, 0.4448, 0.4448, 0.4448, 0.4448, 0.4448, 0.4448, 0.4448, 0.4448, 0.4448, 0.4448, 0.4448, 0.4448, 0.4448, 0.4448, 0.4448, 0.4448, 0.4448, 0.4448, 0.4448, 0.4448, 0.4448, 0.4448, 0.9274, 0.9048, 0.9274, 0.8073, 0.9669, 0.8208, 0.9669, 0.8913, 0.8135, 0.7982, 0.8141, 0.7097, 0.8506, 0.7037, 0.8506, 0.8073, 0.5846, 0.76, 0.5844, 0.6716, 0.6202, 0.6633, 0.6202, 0.767, 0.8293, 0.5665, 0.8287, 0.478, 0.8673, 0.469, 0.8673, 0.5723, 0.89, 0.7117, 0.8898, 0.8002, 0.8506, 0.8068, 0.8506, 0.7037, 0.7661, 0.6724, 0.7655, 0.7609, 0.729, 0.7668, 0.729, 0.6633, 0.6558, 0.6703, 0.6561, 0.7587, 0.6202, 0.767, 0.6202, 0.6633, 0.7299, 0.7726, 0.7305, 0.8611, 0.6919, 0.8701, 0.6919, 0.7668, 0.9175, 0.4296, 0.9175, 0.3321, 0.9484, 0.3454, 0.9484, 0.4163, 0.1628, 0.8948, 0.1933, 0.8948, 0.1933, 0.9683, 0.1628, 0.9683, 0.2847, 0.9871, 0.2847, 0.8896, 0.3203, 0.9027, 0.3203, 0.974, 0.9794, 0.0, 0.9794, 0.09751, 0.9433, 0.0843, 0.9433, 0.01322, 0.1222, 0.9688, 0.09161, 0.9688, 0.09161, 0.895, 0.1222, 0.895, 0.6925, 0.7609, 0.6919, 0.6724, 0.729, 0.6633, 0.729, 0.7668, 0.9669, 0.5665, 0.9669, 0.664, 0.937, 0.6509, 0.937, 0.5797, 0.9433, 0.195, 0.9433, 0.09751, 0.9789, 0.1106, 0.9789, 0.1819, 0.5844, 0.6716, 0.5841, 0.76, 0.5485, 0.767, 0.5485, 0.6633, 0.0509, 0.9688, 0.02036, 0.9688, 0.02036, 0.895, 0.0509, 0.895, 0.5996, 0.9676, 0.5996, 0.8701, 0.6323, 0.8834, 0.6323, 0.9542, 0.7397, 0.8701, 0.7397, 0.9676, 0.7097, 0.9545, 0.7097, 0.8833, 0.3709, 0.9786, 0.3404, 0.9786, 0.3404, 0.9059, 0.3709, 0.9059, 0.6561, 0.7587, 0.6563, 0.6703, 0.6919, 0.6633, 0.6919, 0.767, 0.9688, 0.469, 0.9688, 0.5665, 0.9297, 0.5531, 0.9297, 0.4824, 0.8673, 0.9216, 0.8978, 0.9216, 0.8978, 0.9938, 0.8673, 0.9938, 0.5485, 0.9676, 0.5485, 0.8701, 0.5812, 0.8834, 0.5812, 0.9542, 0.8673, 0.5813, 0.8667, 0.6698, 0.8287, 0.6756, 0.8287, 0.5723, 0.2339, 0.8948, 0.2644, 0.8948, 0.2644, 0.9683, 0.2339, 0.9683, 0.8271, 0.9938, 0.7966, 0.9938, 0.7966, 0.9212, 0.8271, 0.9212, 0.6506, 0.9676, 0.6506, 0.8701, 0.6901, 0.8836, 0.6901, 0.9541, 0.9192, 0.5665, 0.9192, 0.664, 0.8855, 0.6506, 0.8855, 0.58, 0.9809, 0.7037, 0.9809, 0.8012, 0.9419, 0.7878, 0.9419, 0.7171, 0.9474, 0.9216, 0.978, 0.9216, 0.978, 0.9938, 0.9474, 0.9938, 0.8673, 0.9216, 0.8673, 0.9938, 0.8472, 0.9998, 0.8473, 0.9048, 0.8978, 0.9938, 0.8978, 0.9216, 0.9178, 0.9048, 0.9178, 0.9998, 0.8473, 0.9048, 0.9178, 0.9048, 0.8978, 0.9216, 0.8673, 0.9216, 0.8855, 0.58, 0.8855, 0.6506, 0.8673, 0.6306, 0.8673, 0.6, 0.9661, 0.3656, 0.9661, 0.3961, 0.9484, 0.4163, 0.9484, 0.3454, 0.2339, 0.8948, 0.2339, 0.9683, 0.2136, 0.9855, 0.2136, 0.8896, 0.2644, 0.9683, 0.2644, 0.8948, 0.2846, 0.8896, 0.2847, 0.9855, 0.2847, 0.9855, 0.2136, 0.9855, 0.2339, 0.9683, 0.2644, 0.9683, 0.09161, 0.9688, 0.1222, 0.9688, 0.1425, 0.9856, 0.07125, 0.9856, 0.1222, 0.9688, 0.1222, 0.895, 0.1425, 0.8896, 0.1425, 0.9856, 0.09161, 0.895, 0.09161, 0.9688, 0.07125, 0.9856, 0.07128, 0.8896, 0.937, 0.5797, 0.937, 0.6509, 0.9192, 0.6306, 0.9192, 0.6, 0.6506, 0.9036, 0.6506, 0.9341, 0.6323, 0.9542, 0.6323, 0.8834, 0.3709, 0.9786, 0.3709, 0.9059, 0.391, 0.8896, 0.3911, 0.9848, 0.3404, 0.9059, 0.3404, 0.9786, 0.3203, 0.9848, 0.3203, 0.8896, 0.3203, 0.8896, 0.391, 0.8896, 0.3709, 0.9059, 0.3404, 0.9059, 0.978, 0.9216, 0.9474, 0.9216, 0.9274, 0.9048, 0.998, 0.9048, 0.9474, 0.9216, 0.9474, 0.9938, 0.9274, 0.9998, 0.9274, 0.9048, 0.978, 0.9938, 0.978, 0.9216, 0.998, 0.9048, 0.998, 0.9998, 0.9082, 0.7172, 0.9082, 0.7878, 0.89, 0.7678, 0.89, 0.7372, 0.9661, 0.2681, 0.9661, 0.2986, 0.9484, 0.3188, 0.9484, 0.2478, 0.1628, 0.8948, 0.1628, 0.9683, 0.1425, 0.9855, 0.1426, 0.8896, 0.1933, 0.9683, 0.1933, 0.8948, 0.2135, 0.8896, 0.2136, 0.9855, 0.2136, 0.9855, 0.1425, 0.9855, 0.1628, 0.9683, 0.1933, 0.9683, 0.02036, 0.9688, 0.0509, 0.9688, 0.07125, 0.9856, 2.535e-09, 0.9856, 0.0509, 0.9688, 0.0509, 0.895, 0.07123, 0.8896, 0.07125, 0.9856, 0.02036, 0.895, 0.02036, 0.9688, 2.535e-09, 0.9856, 2.349e-05, 0.8896, 0.7097, 0.8833, 0.7097, 0.9545, 0.6919, 0.9341, 0.6919, 0.9036, 0.5996, 0.9036, 0.5996, 0.9341, 0.5812, 0.9542, 0.5812, 0.8834, 0.8271, 0.9938, 0.8271, 0.9212, 0.8472, 0.9048, 0.8472, 1.0, 0.7966, 0.9212, 0.7966, 0.9938, 0.7764, 1.0, 0.7765, 0.9048, 0.7765, 0.9048, 0.8472, 0.9048, 0.8271, 0.9212, 0.7966, 0.9212, 0.6272, 0.7736, 0.6274, 0.8621, 0.588, 0.8701, 0.588, 0.767])
me_cylinder.materials.append(mat_cog)
me_cylinder.update()
me_cylinder_001 = bpy.data.meshes.new('Cylinder.001')
me_cylinder_001.from_pydata([(0.0, 1.0, -0.25), (0.0, 1.0, 0.25), (0.5878, 0.809, -0.25), (0.5878, 0.809, 0.25), (0.9511, 0.309, -0.25), (0.9511, 0.309, 0.25), (0.9511, -0.309, -0.25), (0.9511, -0.309, 0.25), (0.5878, -0.809, -0.25), (0.5878, -0.809, 0.25), (0.0, -1.0, -0.25), (0.0, -1.0, 0.25), (-0.5878, -0.809, -0.25), (-0.5878, -0.809, 0.25), (-0.9511, -0.309, -0.25), (-0.9511, -0.309, 0.25), (-0.9511, 0.309, -0.25), (-0.9511, 0.309, 0.25), (-0.5878, 0.809, -0.25), (-0.5878, 0.809, 0.25), (-1.232e-08, 0.5941, -0.2507), (-1.232e-08, 0.5941, 0.2507), (0.3492, 0.4806, -0.2507), (0.3492, 0.4806, 0.2507), (0.565, 0.1836, -0.2507), (0.565, 0.1836, 0.2507), (0.565, -0.1836, -0.2507), (0.565, -0.1836, 0.2507), (0.3492, -0.4806, -0.2507), (0.3492, -0.4806, 0.2507), (-1.232e-08, -0.5941, -0.2507), (-1.232e-08, -0.5941, 0.2507), (-0.3492, -0.4806, -0.2507), (-0.3492, -0.4806, 0.2507), (-0.565, -0.1836, -0.2507), (-0.565, -0.1836, 0.2507), (-0.565, 0.1836, -0.2507), (-0.565, 0.1836, 0.2507), (-0.3492, 0.4806, -0.2507), (-0.3492, 0.4806, 0.2507), (5.285e-09, 0.5945, -0.1446), (5.285e-09, 0.5945, 0.1446), (0.3495, 0.481, -0.1446), (0.3495, 0.481, 0.1446), (0.5654, 0.1837, -0.1446), (0.5654, 0.1837, 0.1446), (0.5654, -0.1837, -0.1446), (0.5654, -0.1837, 0.1446), (0.3495, -0.481, -0.1446), (0.3495, -0.481, 0.1446), (5.285e-09, -0.5945, -0.1446), (5.285e-09, -0.5945, 0.1446), (-0.3495, -0.481, -0.1446), (-0.3495, -0.481, 0.1446), (-0.5654, -0.1837, -0.1446), (-0.5654, -0.1837, 0.1446), (-0.5654, 0.1837, -0.1446), (-0.5654, 0.1837, 0.1446), (-0.3495, 0.481, -0.1446), (-0.3495, 0.481, 0.1446), (-6.349e-09, 0.3974, -0.09668), (-6.349e-09, 0.3974, 0.09668), (0.2336, 0.3215, -0.09668), (0.2336, 0.3215, 0.09668), (0.378, 0.1228, -0.09668), (0.378, 0.1228, 0.09668), (0.378, -0.1228, -0.09668), (0.378, -0.1228, 0.09668), (0.2336, -0.3215, -0.09668), (0.2336, -0.3215, 0.09668), (-6.349e-09, -0.3974, -0.09668), (-6.349e-09, -0.3974, 0.09668), (-0.2336, -0.3215, -0.09668), (-0.2336, -0.3215, 0.09668), (-0.378, -0.1228, -0.09668), (-0.378, -0.1228, 0.09668), (-0.378, 0.1228, -0.09668), (-0.378, 0.1228, 0.09668), (-0.2336, 0.3215, -0.09668), (-0.2336, 0.3215, 0.09668), (0.08186, 0.9734, -0.1639), (0.5059, 0.8356, -0.1639), (0.5059, 0.8356, 0.1639), (0.08186, 0.9734, 0.1639), (0.9511, 0.2229, 0.1639), (0.9511, 0.2229, -0.1639), (0.9511, -0.2229, -0.1639), (0.9511, -0.2229, 0.1639), (0.5059, -0.8356, 0.1639), (0.5059, -0.8356, -0.1639), (0.08186, -0.9734, -0.1639), (0.08186, -0.9734, 0.1639), (-0.6384, -0.7394, 0.1639), (-0.6384, -0.7394, -0.1639), (-0.9005, -0.3786, -0.1639), (-0.9005, -0.3786, 0.1639), (-0.9005, 0.3786, 0.1639), (-0.9005, 0.3786, -0.1639), (-0.6384, 0.7394, -0.1639), (-0.6384, 0.7394, 0.1639), (0.0, 1.0, -0.25), (0.5878, 0.809, -0.25), (0.5878, 0.809, 0.25), (0.0, 1.0, 0.25), (0.9511, 0.309, 0.25), (0.9511, 0.309, -0.25), (0.9511, -0.309, -0.25), (0.9511, -0.309, 0.25), (0.5878, -0.809, 0.25), (0.5878, -0.809, -0.25), (0.0, -1.0, -0.25), (0.0, -1.0, 0.25), (-0.5878, -0.809, 0.25), (-0.5878, -0.809, -0.25), (-0.9511, -0.309, -0.25), (-0.9511, -0.309, 0.25), (-0.9511, 0.309, 0.25), (-0.9511, 0.309, -0.25), (-0.5878, 0.809, -0.25), (-0.5878, 0.809, 0.25), (0.2391, 1.366, -0.1329), (0.6094, 1.246, -0.1329), (0.6094, 1.246, 0.1329), (0.2391, 1.366, 0.1329), (1.373, 0.1947, 0.1329), (1.373, 0.1947, -0.1329), (1.373, -0.1947, -0.1329), (1.373, -0.1947, 0.1329), (0.6094, -1.246, 0.1329), (0.6094, -1.246, -0.1329), (0.2391, -1.366, -0.1329), (0.2391, -1.366, 0.1329), (-0.9963, -0.9645, 0.1329), (-0.9963, -0.9645, -0.1329), (-1.225, -0.6494, -0.1329), (-1.225, -0.6494, 0.1329), (-1.225, 0.6494, 0.1329), (-1.225, 0.6494, -0.1329), (-0.9963, 0.9645, -0.1329), (-0.9963, 0.9645, 0.1329), (0.1928, 1.315, -0.1639), (0.6168, 1.177, -0.1639), (0.6168, 1.177, 0.1639), (0.1928, 1.315, 0.1639), (1.31, 0.2229, 0.1639), (1.31, 0.2229, -0.1639), (1.31, -0.2229, -0.1639), (1.31, -0.2229, 0.1639), (0.6168, -1.177, 0.1639), (0.6168, -1.177, -0.1639), (0.1928, -1.315, -0.1639), (0.1928, -1.315, 0.1639), (-0.9287, -0.9504, 0.1639), (-0.9287, -0.9504, -0.1639), (-1.191, -0.5896, -0.1639), (-1.191, -0.5896, 0.1639), (-1.191, 0.5896, 0.1639), (-1.191, 0.5896, -0.1639), (-0.9287, 0.9504, -0.1639), (-0.9287, 0.9504, 0.1639)], [], [(5, 7, 107, 104), (2, 3, 5, 4), (11, 10, 110, 111), (6, 7, 9, 8), (2, 0, 100, 101), (10, 11, 13, 12), (6, 4, 105, 106), (14, 15, 17, 16), (9, 11, 111, 108), (18, 19, 1, 0), (11, 9, 29, 31), (1, 19, 39, 21), (4, 6, 26, 24), (14, 16, 36, 34), (0, 2, 22, 20), (7, 5, 25, 27), (17, 15, 35, 37), (3, 1, 21, 23), (10, 12, 32, 30), (13, 11, 31, 33), (6, 8, 28, 26), (16, 18, 38, 36), (9, 7, 27, 29), (19, 17, 37, 39), (2, 4, 24, 22), (12, 14, 34, 32), (5, 3, 23, 25), (15, 13, 33, 35), (8, 10, 30, 28), (18, 0, 20, 38), (34, 36, 56, 54), (29, 27, 47, 49), (20, 22, 42, 40), (37, 35, 55, 57), (28, 30, 50, 48), (23, 21, 41, 43), (36, 38, 58, 56), (31, 29, 49, 51), (22, 24, 44, 42), (39, 37, 57, 59), (30, 32, 52, 50), (25, 23, 43, 45), (38, 20, 40, 58), (33, 31, 51, 53), (24, 26, 46, 44), (21, 39, 59, 41), (32, 34, 54, 52), (27, 25, 45, 47), (35, 33, 53, 55), (26, 28, 48, 46), (58, 40, 60, 78), (53, 51, 71, 73), (44, 46, 66, 64), (41, 59, 79, 61), (52, 54, 74, 72), (47, 45, 65, 67), (55, 53, 73, 75), (46, 48, 68, 66), (54, 56, 76, 74), (49, 47, 67, 69), (40, 42, 62, 60), (57, 55, 75, 77), (48, 50, 70, 68), (43, 41, 61, 63), (56, 58, 78, 76), (51, 49, 69, 71), (42, 44, 64, 62), (59, 57, 77, 79), (50, 52, 72, 70), (45, 43, 63, 65), (61, 79, 78, 60), (79, 77, 76, 78), (77, 75, 74, 76), (75, 73, 72, 74), (73, 71, 70, 72), (71, 69, 68, 70), (69, 67, 66, 68), (67, 65, 64, 66), (65, 63, 62, 64), (63, 61, 60, 62), (92, 95, 155, 152), (84, 87, 147, 144), (94, 93, 153, 154), (86, 85, 145, 146), (93, 92, 152, 153), (1, 3, 102, 103), (7, 6, 106, 107), (16, 17, 116, 117), (0, 1, 103, 100), (18, 16, 117, 118), (3, 2, 101, 102), (12, 13, 112, 113), (17, 19, 119, 116), (14, 12, 113, 114), (8, 9, 108, 109), (19, 18, 118, 119), (13, 15, 115, 112), (10, 8, 109, 110), (4, 5, 104, 105), (15, 14, 114, 115), (80, 81, 101, 100), (82, 83, 103, 102), (83, 80, 100, 103), (81, 82, 102, 101), (84, 85, 105, 104), (85, 86, 106, 105), (87, 84, 104, 107), (86, 87, 107, 106), (88, 89, 109, 108), (89, 90, 110, 109), (91, 88, 108, 111), (90, 91, 111, 110), (92, 93, 113, 112), (93, 94, 114, 113), (95, 92, 112, 115), (94, 95, 115, 114), (96, 97, 117, 116), (97, 98, 118, 117), (99, 96, 116, 119), (98, 99, 119, 118), (120, 123, 122, 121), (125, 124, 127, 126), (129, 128, 131, 130), (133, 132, 135, 134), (137, 136, 139, 138), (87, 86, 146, 147), (81, 80, 140, 141), (95, 94, 154, 155), (89, 88, 148, 149), (83, 82, 142, 143), (97, 96, 156, 157), (90, 89, 149, 150), (80, 83, 143, 140), (98, 97, 157, 158), (88, 91, 151, 148), (82, 81, 141, 142), (96, 99, 159, 156), (91, 90, 150, 151), (85, 84, 144, 145), (99, 98, 158, 159), (120, 121, 141, 140), (122, 123, 143, 142), (123, 120, 140, 143), (121, 122, 142, 141), (124, 125, 145, 144), (125, 126, 146, 145), (127, 124, 144, 147), (126, 127, 147, 146), (128, 129, 149, 148), (129, 130, 150, 149), (131, 128, 148, 151), (130, 131, 151, 150), (132, 133, 153, 152), (133, 134, 154, 153), (135, 132, 152, 155), (134, 135, 155, 154), (136, 137, 157, 156), (137, 138, 158, 157), (139, 136, 156, 159), (138, 139, 159, 158)])
_uv = me_cylinder_001.uv_layers.new(name='UVMap')
_uv.uv.foreach_set('vector', [0.4183, 0.4398, 0.4183, 0.4398, 0.4183, 0.4398, 0.4183, 0.4398, 0.6074, 0.7873, 0.4974, 0.7873, 0.4974, 0.6514, 0.6074, 0.6514, 0.4183, 0.4398, 0.4183, 0.4398, 0.4183, 0.4398, 0.4183, 0.4398, 0.3299, 0.8241, 0.2199, 0.8241, 0.2199, 0.7013, 0.3299, 0.7013, 0.4183, 0.4398, 0.4183, 0.4398, 0.4183, 0.4398, 0.4183, 0.4398, 0.6839, 0.8326, 0.6839, 0.7227, 0.7939, 0.7227, 0.7939, 0.8326, 0.4183, 0.4398, 0.4183, 0.4398, 0.4183, 0.4398, 0.4183, 0.4398, 0.8364, 0.6857, 0.7264, 0.6857, 0.7264, 0.5757, 0.8364, 0.5757, 0.4183, 0.4398, 0.4183, 0.4398, 0.4183, 0.4398, 0.4183, 0.4398, 0.4398, 0.8241, 0.3299, 0.8241, 0.3299, 0.7013, 0.4398, 0.7013, 1.019e-08, 0.152, 0.07989, 0.042, 0.1324, 0.1142, 0.0849, 0.1795, 0.4183, 0.2879, 0.3384, 0.3978, 0.2859, 0.3256, 0.3334, 0.2603, 0.6275, 0.4398, 0.4982, 0.3978, 0.5507, 0.3256, 0.6275, 0.3506, 0.6275, 4.102e-09, 0.7567, 0.042, 0.7042, 0.1142, 0.6275, 0.08927, 0.8366, 0.2879, 0.7567, 0.3978, 0.7042, 0.3256, 0.7517, 0.2603, 0.2092, -1.333e-09, 0.3384, 0.042, 0.2859, 0.1142, 0.2092, 0.08927, 0.2092, 0.4398, 0.07989, 0.3978, 0.1324, 0.3256, 0.2092, 0.3506, 0.4183, 0.152, 0.4183, 0.2879, 0.3334, 0.2603, 0.3334, 0.1795, 0.4183, 0.152, 0.4982, 0.042, 0.5507, 0.1142, 0.5032, 0.1795, 1.196e-08, 0.2879, 1.019e-08, 0.152, 0.0849, 0.1795, 0.0849, 0.2603, 0.4982, 0.3978, 0.4183, 0.2879, 0.5032, 0.2603, 0.5507, 0.3256, 0.7567, 0.042, 0.8366, 0.152, 0.7517, 0.1795, 0.7042, 0.1142, 0.07989, 0.042, 0.2092, -1.333e-09, 0.2092, 0.08927, 0.1324, 0.1142, 0.3384, 0.3978, 0.2092, 0.4398, 0.2092, 0.3506, 0.2859, 0.3256, 0.7567, 0.3978, 0.6275, 0.4398, 0.6275, 0.3506, 0.7042, 0.3256, 0.4982, 0.042, 0.6275, 4.102e-09, 0.6275, 0.08927, 0.5507, 0.1142, 0.3384, 0.042, 0.4183, 0.152, 0.3334, 0.1795, 0.2859, 0.1142, 0.07989, 0.3978, 1.196e-08, 0.2879, 0.0849, 0.2603, 0.1324, 0.3256, 0.4183, 0.2879, 0.4183, 0.152, 0.5032, 0.1795, 0.5032, 0.2603, 0.8366, 0.152, 0.8366, 0.2879, 0.7517, 0.2603, 0.7517, 0.1795, 0.5207, 0.586, 0.5207, 0.6513, 0.4974, 0.6514, 0.4974, 0.586, 0.6606, 0.5192, 0.6606, 0.4399, 0.6839, 0.4398, 0.6839, 0.5193, 0.544, 0.4399, 0.544, 0.5052, 0.5207, 0.5052, 0.5207, 0.4398, 0.544, 0.6513, 0.544, 0.586, 0.5673, 0.586, 0.5673, 0.6514, 0.6606, 0.5192, 0.6606, 0.5922, 0.6373, 0.5923, 0.6373, 0.5193, 0.5673, 0.5052, 0.5673, 0.4399, 0.5907, 0.4398, 0.5907, 0.5052, 0.6373, 0.4399, 0.6373, 0.5129, 0.614, 0.5128, 0.614, 0.4398, 0.6606, 0.5922, 0.6606, 0.5192, 0.6839, 0.5193, 0.6839, 0.5923, 0.544, 0.5052, 0.544, 0.586, 0.5207, 0.586, 0.5207, 0.5052, 0.5907, 0.5129, 0.5907, 0.4399, 0.614, 0.4398, 0.614, 0.5128, 0.5207, 0.4399, 0.5207, 0.5052, 0.4974, 0.5052, 0.4974, 0.4398, 0.5673, 0.586, 0.5673, 0.5052, 0.5907, 0.5052, 0.5907, 0.586, 0.6373, 0.5129, 0.6373, 0.5922, 0.614, 0.5923, 0.614, 0.5128, 0.544, 0.5052, 0.544, 0.4399, 0.5673, 0.4398, 0.5673, 0.5052, 0.544, 0.586, 0.544, 0.6513, 0.5207, 0.6514, 0.5207, 0.586, 0.5907, 0.5922, 0.5907, 0.5129, 0.614, 0.5128, 0.614, 0.5923, 0.5207, 0.5052, 0.5207, 0.586, 0.4974, 0.586, 0.4974, 0.5052, 0.5673, 0.6513, 0.5673, 0.586, 0.5907, 0.586, 0.5907, 0.6514, 0.544, 0.586, 0.544, 0.5052, 0.5673, 0.5052, 0.5673, 0.586, 0.6606, 0.4399, 0.6606, 0.5192, 0.6373, 0.5193, 0.6373, 0.4398, 0.1244, 0.7013, 0.0475, 0.6764, 0.07298, 0.6413, 0.1244, 0.658, 0.2487, 0.5302, 0.2962, 0.4648, 0.3217, 0.4999, 0.2899, 0.5436, 1.624e-08, 0.5302, 0.0475, 0.4648, 0.07298, 0.4999, 0.04123, 0.5436, 0.4499, 0.6764, 0.3731, 0.7013, 0.3731, 0.658, 0.4244, 0.6413, 0.2487, 0.5302, 0.2487, 0.611, 0.2075, 0.5976, 0.2075, 0.5436, 0.4499, 0.4648, 0.4974, 0.5302, 0.4562, 0.5436, 0.4244, 0.4999, 0.2487, 0.611, 0.2487, 0.5302, 0.2899, 0.5436, 0.2899, 0.5976, 0.0475, 0.4648, 0.1244, 0.4398, 0.1244, 0.4832, 0.07298, 0.4999, 0.2487, 0.611, 0.2012, 0.6764, 0.1757, 0.6413, 0.2075, 0.5976, 0.3731, 0.4398, 0.4499, 0.4648, 0.4244, 0.4999, 0.3731, 0.4832, 0.0475, 0.6764, 1.471e-08, 0.611, 0.04123, 0.5976, 0.07298, 0.6413, 0.2962, 0.6764, 0.2487, 0.611, 0.2899, 0.5976, 0.3217, 0.6413, 0.1244, 0.4398, 0.2012, 0.4648, 0.1757, 0.4999, 0.1244, 0.4832, 0.4974, 0.611, 0.4499, 0.6764, 0.4244, 0.6413, 0.4562, 0.5976, 0.2012, 0.6764, 0.1244, 0.7013, 0.1244, 0.658, 0.1757, 0.6413, 0.2962, 0.4648, 0.3731, 0.4398, 0.3731, 0.4832, 0.3217, 0.4999, 1.471e-08, 0.611, 1.624e-08, 0.5302, 0.04123, 0.5436, 0.04123, 0.5976, 0.3731, 0.7013, 0.2962, 0.6764, 0.3217, 0.6413, 0.3731, 0.658, 0.2012, 0.4648, 0.2487, 0.5302, 0.2075, 0.5436, 0.1757, 0.4999, 0.4974, 0.5302, 0.4974, 0.611, 0.4562, 0.5976, 0.4562, 0.5436, 0.614, 0.6942, 0.614, 0.6411, 0.6565, 0.6411, 0.6565, 0.6942, 0.614, 0.6411, 0.614, 0.5923, 0.6565, 0.5923, 0.6565, 0.6411, 0.6839, 0.5812, 0.6839, 0.5375, 0.7264, 0.5375, 0.7264, 0.5812, 0.6839, 0.5375, 0.6839, 0.4835, 0.7264, 0.4835, 0.7264, 0.5375, 0.6839, 0.4835, 0.6839, 0.4398, 0.7264, 0.4398, 0.7264, 0.4835, 0.614, 0.7961, 0.614, 0.7472, 0.6565, 0.7472, 0.6565, 0.7961, 0.614, 0.7472, 0.614, 0.6942, 0.6565, 0.6942, 0.6565, 0.7472, 0.6839, 0.7227, 0.6839, 0.679, 0.7264, 0.679, 0.7264, 0.7227, 0.6839, 0.679, 0.6839, 0.6249, 0.7264, 0.6249, 0.7264, 0.679, 0.6839, 0.6249, 0.6839, 0.5812, 0.7264, 0.5812, 0.7264, 0.6249, 0.9294, 0.1961, 0.9294, 0.2942, 0.8504, 0.2942, 0.8504, 0.1961, 0.8366, 0.3922, 0.8366, 0.2942, 0.9155, 0.2942, 0.9155, 0.3922, 0.6839, 0.9307, 0.6839, 0.8326, 0.7629, 0.8326, 0.7629, 0.9307, 0.8695, 0.8326, 0.8695, 0.9307, 0.7905, 0.9307, 0.7905, 0.8326, 0.4776, 0.9169, 0.4055, 0.9169, 0.4055, 0.8387, 0.4776, 0.8387, 0.4183, 0.4398, 0.4183, 0.4398, 0.4183, 0.4398, 0.4183, 0.4398, 0.4183, 0.4398, 0.4183, 0.4398, 0.4183, 0.4398, 0.4183, 0.4398, 0.4183, 0.4398, 0.4183, 0.4398, 0.4183, 0.4398, 0.4183, 0.4398, 0.4183, 0.4398, 0.4183, 0.4398, 0.4183, 0.4398, 0.4183, 0.4398, 0.4183, 0.4398, 0.4183, 0.4398, 0.4183, 0.4398, 0.4183, 0.4398, 0.4183, 0.4398, 0.4183, 0.4398, 0.4183, 0.4398, 0.4183, 0.4398, 0.4183, 0.4398, 0.4183, 0.4398, 0.4183, 0.4398, 0.4183, 0.4398, 0.4183, 0.4398, 0.4183, 0.4398, 0.4183, 0.4398, 0.4183, 0.4398, 0.4183, 0.4398, 0.4183, 0.4398, 0.4183, 0.4398, 0.4183, 0.4398, 0.4183, 0.4398, 0.4183, 0.4398, 0.4183, 0.4398, 0.4183, 0.4398, 0.4183, 0.4398, 0.4183, 0.4398, 0.4183, 0.4398, 0.4183, 0.4398, 0.4183, 0.4398, 0.4183, 0.4398, 0.4183, 0.4398, 0.4183, 0.4398, 0.4183, 0.4398, 0.4183, 0.4398, 0.4183, 0.4398, 0.4183, 0.4398, 0.4183, 0.4398, 0.4183, 0.4398, 0.4183, 0.4398, 0.4183, 0.4398, 0.4183, 0.4398, 0.4183, 0.4398, 0.4183, 0.4398, 0.4183, 0.4398, 0.8092, 0.8137, 0.8885, 0.8137, 0.9038, 0.8326, 0.7939, 0.8326, 0.8885, 0.7416, 0.8092, 0.7416, 0.7939, 0.7227, 0.9038, 0.7227, 0.8092, 0.7416, 0.8092, 0.8137, 0.7939, 0.8326, 0.7939, 0.7227, 0.8885, 0.8137, 0.8885, 0.7416, 0.9038, 0.7227, 0.9038, 0.8326, 0.5127, 0.8062, 0.5127, 0.8783, 0.4974, 0.8973, 0.4974, 0.7873, 0.5127, 0.8783, 0.592, 0.8783, 0.6074, 0.8973, 0.4974, 0.8973, 0.592, 0.8062, 0.5127, 0.8062, 0.4974, 0.7873, 0.6074, 0.7873, 0.592, 0.8783, 0.592, 0.8062, 0.6074, 0.7873, 0.6074, 0.8973, 0.1289, 0.8163, 0.201, 0.8163, 0.2199, 0.8349, 0.11, 0.8349, 0.201, 0.8163, 0.201, 0.7199, 0.2199, 0.7013, 0.2199, 0.8349, 0.1289, 0.7199, 0.1289, 0.8163, 0.11, 0.8349, 0.11, 0.7013, 0.201, 0.7199, 0.1289, 0.7199, 0.11, 0.7013, 0.2199, 0.7013, 0.7454, 0.5568, 0.8175, 0.5568, 0.8364, 0.5757, 0.7264, 0.5757, 0.8175, 0.5568, 0.8175, 0.4588, 0.8364, 0.4398, 0.8364, 0.5757, 0.7454, 0.4588, 0.7454, 0.5568, 0.7264, 0.5757, 0.7264, 0.4398, 0.8175, 0.4588, 0.7454, 0.4588, 0.7264, 0.4398, 0.8364, 0.4398, 0.01893, 0.8163, 0.09103, 0.8163, 0.11, 0.8349, 1.028e-08, 0.8349, 0.09103, 0.8163, 0.09103, 0.7199, 0.11, 0.7013, 0.11, 0.8349, 0.01893, 0.7199, 0.01893, 0.8163, 1.028e-08, 0.8349, 4.44e-09, 0.7013, 0.09103, 0.7199, 0.01893, 0.7199, 4.44e-09, 0.7013, 0.11, 0.7013, 0.4123, 0.9169, 0.4707, 0.9169, 0.4707, 0.9862, 0.4123, 0.9862, 0.9932, 0.9861, 0.9347, 0.9861, 0.9347, 0.9168, 0.9932, 0.9168, 0.5558, 0.9814, 0.4974, 0.9814, 0.4974, 0.8973, 0.5558, 0.8973, 0.9279, 0.9183, 0.8695, 0.9183, 0.8695, 0.8326, 0.9279, 0.8326, 0.9863, 0.9168, 0.9279, 0.9168, 0.9279, 0.8326, 0.9863, 0.8326, 0.9085, 0.636, 0.9806, 0.636, 0.9806, 0.7052, 0.9085, 0.7052, 0.9292, 0.4398, 0.9292, 0.5379, 0.8502, 0.5379, 0.8502, 0.4398, 0.6118, 0.8326, 0.6839, 0.8326, 0.6839, 0.9109, 0.6118, 0.9109, 0.9085, 0.7223, 0.8364, 0.7223, 0.8364, 0.6472, 0.9085, 0.6472, 0.8364, 0.636, 0.8364, 0.5379, 0.9153, 0.5379, 0.9153, 0.636, 0.1442, 0.9251, 0.0721, 0.9251, 0.0721, 0.85, 0.1442, 0.85, 0.3127, 0.8241, 0.3127, 0.9222, 0.2338, 0.9222, 0.2338, 0.8241, 0.9759, 0.8071, 0.9038, 0.8071, 0.9038, 0.7378, 0.9759, 0.7378, 0.8366, 0.09806, 0.8366, 1.842e-08, 0.9155, 3.124e-08, 0.9155, 0.09806, 0.3127, 0.9222, 0.3127, 0.8241, 0.3916, 0.8241, 0.3916, 0.9222, 0.4972, 0.7013, 0.4972, 0.7734, 0.4398, 0.7734, 0.4398, 0.7013, 0.9294, 0.09806, 0.9294, 0.1961, 0.8504, 0.1961, 0.8504, 0.09806, 4.484e-10, 0.8349, 0.0721, 0.8349, 0.0721, 0.91, 3.73e-09, 0.91, 0.9292, 0.5119, 0.9292, 0.4398, 0.9865, 0.4398, 0.9865, 0.5119, 0.1442, 0.8349, 0.2163, 0.8349, 0.2163, 0.91, 0.1442, 0.91, 0.8364, 0.5317, 0.8364, 0.446, 0.8502, 0.4398, 0.8502, 0.5379, 0.9292, 0.5441, 0.9292, 0.6297, 0.9153, 0.636, 0.9153, 0.5379, 0.9107, 0.7227, 0.9691, 0.7227, 0.9759, 0.7378, 0.9038, 0.7378, 0.4123, 0.9862, 0.4707, 0.9862, 0.4776, 0.9994, 0.4055, 0.9994, 0.9347, 0.9861, 0.9932, 0.9861, 1.0, 0.9992, 0.9279, 0.9992, 0.7767, 0.9245, 0.7767, 0.8388, 0.7905, 0.8326, 0.7905, 0.9307, 0.9294, 0.3004, 0.9294, 0.386, 0.9155, 0.3922, 0.9155, 0.2942, 0.9738, 0.7204, 0.9153, 0.7204, 0.9085, 0.7052, 0.9806, 0.7052, 0.8432, 0.636, 0.9017, 0.636, 0.9085, 0.6472, 0.8364, 0.6472, 0.2199, 0.916, 0.2199, 0.8303, 0.2338, 0.8241, 0.2338, 0.9222, 0.4055, 0.8303, 0.4055, 0.916, 0.3916, 0.9222, 0.3916, 0.8241, 0.06527, 0.9251, 0.006833, 0.9251, 3.73e-09, 0.91, 0.0721, 0.91, 0.4123, 0.8241, 0.4707, 0.8241, 0.4776, 0.8387, 0.4055, 0.8387, 0.7767, 0.8388, 0.7767, 0.9245, 0.7629, 0.9307, 0.7629, 0.8326, 0.8366, 0.288, 0.8366, 0.2023, 0.8504, 0.1961, 0.8504, 0.2942, 0.6771, 0.9254, 0.6186, 0.9254, 0.6118, 0.9109, 0.6839, 0.9109, 0.07893, 0.8349, 0.1374, 0.8349, 0.1442, 0.85, 0.0721, 0.85, 0.9294, 0.006209, 0.9294, 0.09185, 0.9155, 0.09806, 0.9155, 3.124e-08, 0.8366, 0.1899, 0.8366, 0.1043, 0.8504, 0.09806, 0.8504, 0.1961, 0.2095, 0.9212, 0.151, 0.9212, 0.1442, 0.91, 0.2163, 0.91])
me_cylinder_001.materials.append(mat_cog)
me_cylinder_001.update()

# ---- objects
ob_light = bpy.data.objects.new('Light', light_light)
ob_camera = bpy.data.objects.new('Camera', cam_camera)
ob_cog01 = bpy.data.objects.new('Cog01', me_cylinder)
ob_cog02 = bpy.data.objects.new('Cog02', me_cylinder_001)

# ---- transforms, parenting, visibility, modifiers, constraints
ob_light.location = (4.076, 1.005, 5.904)
ob_light.rotation_euler = (0.6503, 0.05522, 1.866)
ob_light.lock_rotations_4d = False
ob_light.empty_display_type = 'ARROWS'
ob_light.color = (0.0, 0.0, 0.0, 0.0)
ob_light.lineart.crease_threshold = 0.0
ob_camera.location = (7.359, -6.926, 4.958)
ob_camera.rotation_euler = (1.109, 0.0, 0.8149)
ob_camera.lock_rotations_4d = False
ob_camera.empty_display_type = 'ARROWS'
ob_camera.color = (0.0, 0.0, 0.0, 0.0)
ob_camera.display_type = 'WIRE'
ob_camera.lineart.crease_threshold = 0.0
ob_cog01.location = (0.0, 0.0, 0.0)
ob_cog02.location = (0.0, 0.0, 0.0)

# ---- collection membership
col_collection.objects.link(ob_light)
col_collection.objects.link(ob_camera)
col_collection.objects.link(ob_cog01)
col_collection.objects.link(ob_cog02)

# ---- scene / render settings (as saved in the file)
scene.camera = ob_camera
scene.frame_start = 1; scene.frame_end = 250; scene.frame_set(0)
scene.render.engine = 'BLENDER_EEVEE_NEXT'
scene.cycles.sampling_pattern = 'TABULATED_SOBOL'
scene.view_settings.view_transform = 'Filmic'
bpy.context.view_layer.update()
